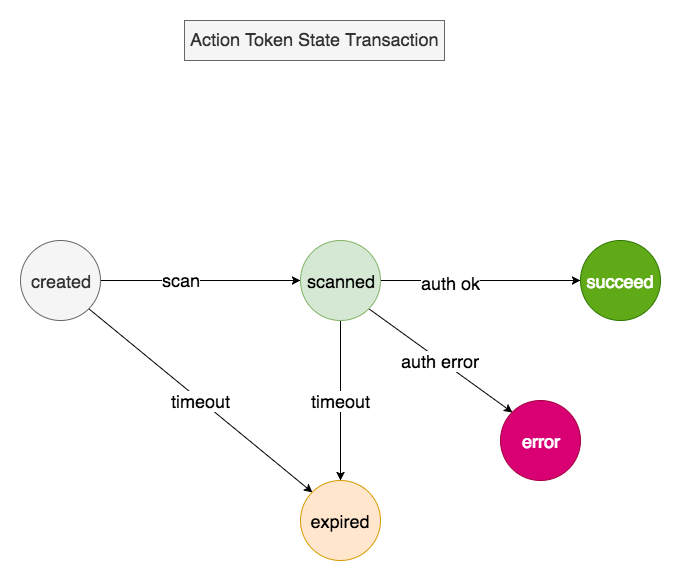

The diagram above was exported from draw.io. Its source (the exported page's mxGraphModel, read from the mxfile embedded in the PNG):
<mxGraphModel dx="1078" dy="1005" grid="1" gridSize="10" guides="1" tooltips="1" connect="1" arrows="1" fold="1" page="1" pageScale="1" pageWidth="1169" pageHeight="827" math="0" shadow="0">
  <root>
    <mxCell id="CjrRIODan8bgq4TMOR8E-0" />
    <mxCell id="CjrRIODan8bgq4TMOR8E-1" parent="CjrRIODan8bgq4TMOR8E-0" />
    <mxCell id="S1viP3cEtiLXWd_CF-jK-5" style="edgeStyle=orthogonalEdgeStyle;curved=1;rounded=0;orthogonalLoop=1;jettySize=auto;html=1;exitX=1;exitY=0.5;exitDx=0;exitDy=0;entryX=0;entryY=0.5;entryDx=0;entryDy=0;startArrow=none;startFill=0;endArrow=classic;endFill=1;fontFamily=Helvetica;fontSize=18;" parent="CjrRIODan8bgq4TMOR8E-1" source="S1viP3cEtiLXWd_CF-jK-0" target="S1viP3cEtiLXWd_CF-jK-1" edge="1">
      <mxGeometry relative="1" as="geometry" />
    </mxCell>
    <mxCell id="S1viP3cEtiLXWd_CF-jK-10" value="scan" style="text;html=1;resizable=0;points=[];align=center;verticalAlign=middle;labelBackgroundColor=#ffffff;fontSize=18;fontFamily=Helvetica;" parent="S1viP3cEtiLXWd_CF-jK-5" vertex="1" connectable="0">
      <mxGeometry x="-0.2" y="1" relative="1" as="geometry">
        <mxPoint as="offset" />
      </mxGeometry>
    </mxCell>
    <mxCell id="S1viP3cEtiLXWd_CF-jK-8" value="timeout" style="edgeStyle=none;rounded=0;orthogonalLoop=1;jettySize=auto;html=1;exitX=1;exitY=1;exitDx=0;exitDy=0;entryX=0;entryY=0;entryDx=0;entryDy=0;startArrow=none;startFill=0;endArrow=classic;endFill=1;fontFamily=Helvetica;fontSize=18;" parent="CjrRIODan8bgq4TMOR8E-1" source="S1viP3cEtiLXWd_CF-jK-0" target="S1viP3cEtiLXWd_CF-jK-3" edge="1">
      <mxGeometry relative="1" as="geometry" />
    </mxCell>
    <mxCell id="S1viP3cEtiLXWd_CF-jK-0" value="created&lt;div style=&quot;text-align: center&quot;&gt;&lt;/div&gt;" style="ellipse;whiteSpace=wrap;html=1;aspect=fixed;fontFamily=Helvetica;fontSize=18;align=center;fillColor=#f5f5f5;strokeColor=#666666;fontColor=#333333;" parent="CjrRIODan8bgq4TMOR8E-1" vertex="1">
      <mxGeometry x="160" y="280" width="80" height="80" as="geometry" />
    </mxCell>
    <mxCell id="S1viP3cEtiLXWd_CF-jK-6" style="edgeStyle=orthogonalEdgeStyle;curved=1;rounded=0;orthogonalLoop=1;jettySize=auto;html=1;exitX=1;exitY=0.5;exitDx=0;exitDy=0;entryX=0;entryY=0.5;entryDx=0;entryDy=0;startArrow=none;startFill=0;endArrow=classic;endFill=1;fontFamily=Helvetica;fontSize=18;" parent="CjrRIODan8bgq4TMOR8E-1" source="S1viP3cEtiLXWd_CF-jK-1" target="S1viP3cEtiLXWd_CF-jK-2" edge="1">
      <mxGeometry relative="1" as="geometry" />
    </mxCell>
    <mxCell id="S1viP3cEtiLXWd_CF-jK-11" value="auth ok" style="text;html=1;resizable=0;points=[];align=center;verticalAlign=middle;labelBackgroundColor=#ffffff;fontSize=18;fontFamily=Helvetica;horizontal=1;" parent="S1viP3cEtiLXWd_CF-jK-6" vertex="1" connectable="0">
      <mxGeometry x="-0.3" y="-2" relative="1" as="geometry">
        <mxPoint as="offset" />
      </mxGeometry>
    </mxCell>
    <mxCell id="S1viP3cEtiLXWd_CF-jK-7" value="auth error" style="rounded=0;orthogonalLoop=1;jettySize=auto;html=1;exitX=1;exitY=1;exitDx=0;exitDy=0;entryX=0;entryY=0;entryDx=0;entryDy=0;startArrow=none;startFill=0;endArrow=classic;endFill=1;fontFamily=Helvetica;fontSize=18;" parent="CjrRIODan8bgq4TMOR8E-1" source="S1viP3cEtiLXWd_CF-jK-1" target="S1viP3cEtiLXWd_CF-jK-4" edge="1">
      <mxGeometry relative="1" as="geometry" />
    </mxCell>
    <mxCell id="S1viP3cEtiLXWd_CF-jK-9" value="timeout" style="edgeStyle=none;rounded=0;orthogonalLoop=1;jettySize=auto;html=1;exitX=0.5;exitY=1;exitDx=0;exitDy=0;entryX=0.5;entryY=0;entryDx=0;entryDy=0;startArrow=none;startFill=0;endArrow=classic;endFill=1;fontFamily=Helvetica;fontSize=18;" parent="CjrRIODan8bgq4TMOR8E-1" source="S1viP3cEtiLXWd_CF-jK-1" target="S1viP3cEtiLXWd_CF-jK-3" edge="1">
      <mxGeometry relative="1" as="geometry" />
    </mxCell>
    <mxCell id="S1viP3cEtiLXWd_CF-jK-1" value="scanned&lt;div style=&quot;text-align: center&quot;&gt;&lt;/div&gt;" style="ellipse;whiteSpace=wrap;html=1;aspect=fixed;fontFamily=Helvetica;fontSize=18;align=center;fillColor=#d5e8d4;strokeColor=#82b366;" parent="CjrRIODan8bgq4TMOR8E-1" vertex="1">
      <mxGeometry x="440" y="280" width="80" height="80" as="geometry" />
    </mxCell>
    <mxCell id="S1viP3cEtiLXWd_CF-jK-2" value="succeed&lt;div style=&quot;text-align: center&quot;&gt;&lt;/div&gt;" style="ellipse;whiteSpace=wrap;html=1;aspect=fixed;fontFamily=Helvetica;fontSize=18;align=center;fillColor=#60a917;strokeColor=#2D7600;fontColor=#ffffff;" parent="CjrRIODan8bgq4TMOR8E-1" vertex="1">
      <mxGeometry x="720" y="280" width="80" height="80" as="geometry" />
    </mxCell>
    <mxCell id="S1viP3cEtiLXWd_CF-jK-3" value="expired&lt;div style=&quot;text-align: center&quot;&gt;&lt;/div&gt;" style="ellipse;whiteSpace=wrap;html=1;aspect=fixed;fontFamily=Helvetica;fontSize=18;align=center;fillColor=#ffe6cc;strokeColor=#d79b00;" parent="CjrRIODan8bgq4TMOR8E-1" vertex="1">
      <mxGeometry x="440" y="520" width="80" height="80" as="geometry" />
    </mxCell>
    <mxCell id="S1viP3cEtiLXWd_CF-jK-4" value="error&lt;div style=&quot;text-align: center&quot;&gt;&lt;/div&gt;" style="ellipse;whiteSpace=wrap;html=1;aspect=fixed;fontFamily=Helvetica;fontSize=18;align=center;fillColor=#d80073;strokeColor=#A50040;fontColor=#ffffff;" parent="CjrRIODan8bgq4TMOR8E-1" vertex="1">
      <mxGeometry x="640" y="440" width="80" height="80" as="geometry" />
    </mxCell>
    <mxCell id="S1viP3cEtiLXWd_CF-jK-12" value="&lt;div style=&quot;text-align: center&quot;&gt;&lt;span&gt;Action Token State Transaction&lt;/span&gt;&lt;/div&gt;" style="text;html=1;resizable=0;points=[];autosize=1;align=center;verticalAlign=middle;spacingTop=-4;fontSize=18;fontFamily=Helvetica;fillColor=#f5f5f5;strokeColor=#666666;fontColor=#333333;rounded=0;" parent="CjrRIODan8bgq4TMOR8E-1" vertex="1">
      <mxGeometry x="324" y="60" width="260" height="40" as="geometry" />
    </mxCell>
  </root>
</mxGraphModel>